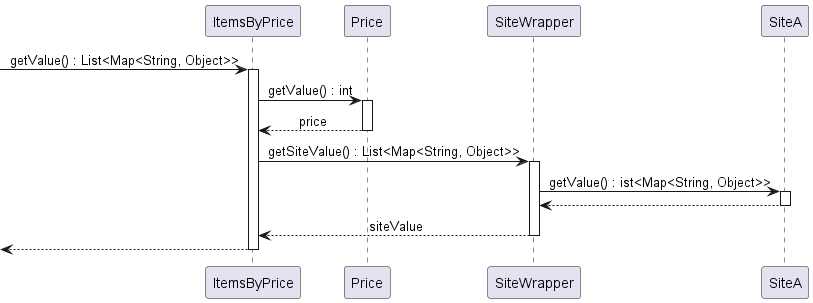

The diagram above was rendered by PlantUML. Its source (embedded in the PNG):
@startuml ssd_store_seq_pull_refactor_price 
skinparam SequenceMessageAlignment center

-> ItemsByPrice : getValue() : List<Map<String, Object>>
activate ItemsByPrice

ItemsByPrice -> Price : getValue() : int
activate Price
Price --> ItemsByPrice : price
deactivate Price
ItemsByPrice -> SiteWrapper : getSiteValue() : List<Map<String, Object>>
activate SiteWrapper
SiteWrapper -> SiteA : getValue() : ist<Map<String, Object>>
activate SiteA
SiteA --> SiteWrapper
deactivate SiteA
SiteWrapper --> ItemsByPrice : siteValue
deactivate SiteWrapper
<-- ItemsByPrice
deactivate ItemsByPrice

@enduml